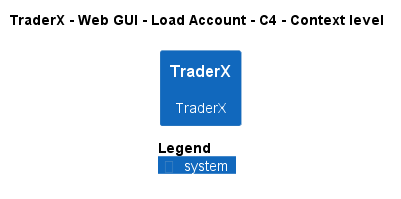

The diagram above was rendered by PlantUML. Its source (embedded in the PNG):
@startuml
!pragma layout smetana
!include ..\..\..\..\..\..\..\.c4s\C4_Context.puml

AddElementTag("c4interflow:lifecycle:new", $bgColor=green, $fontColor=#ffffff, $borderColor=green, $shadowing="False")
AddElementTag("c4interflow:lifecycle:changed", $bgColor=orange, $fontColor=#ffffff, $borderColor=orange, $shadowing="False")
AddElementTag("c4interflow:lifecycle:removed", $bgColor=red, $fontColor=#ffffff, $borderColor=red, $shadowing="False")

AddRelTag("c4interflow:lifecycle:new", $textColor=green, $lineColor=green)
AddRelTag("c4interflow:lifecycle:changed", $textColor=orange, $lineColor=orange)
AddRelTag("c4interflow:lifecycle:removed", $textColor=red, $lineColor=red)

SHOW_PERSON_PORTRAIT()
LAYOUT_TOP_DOWN()

skinparam linetype polyline

title TraderX - Web GUI - Load Account - C4 - Context level

System(TraderX.SoftwareSystems.TraderX, "TraderX", "TraderX")



SHOW_LEGEND()
@enduml